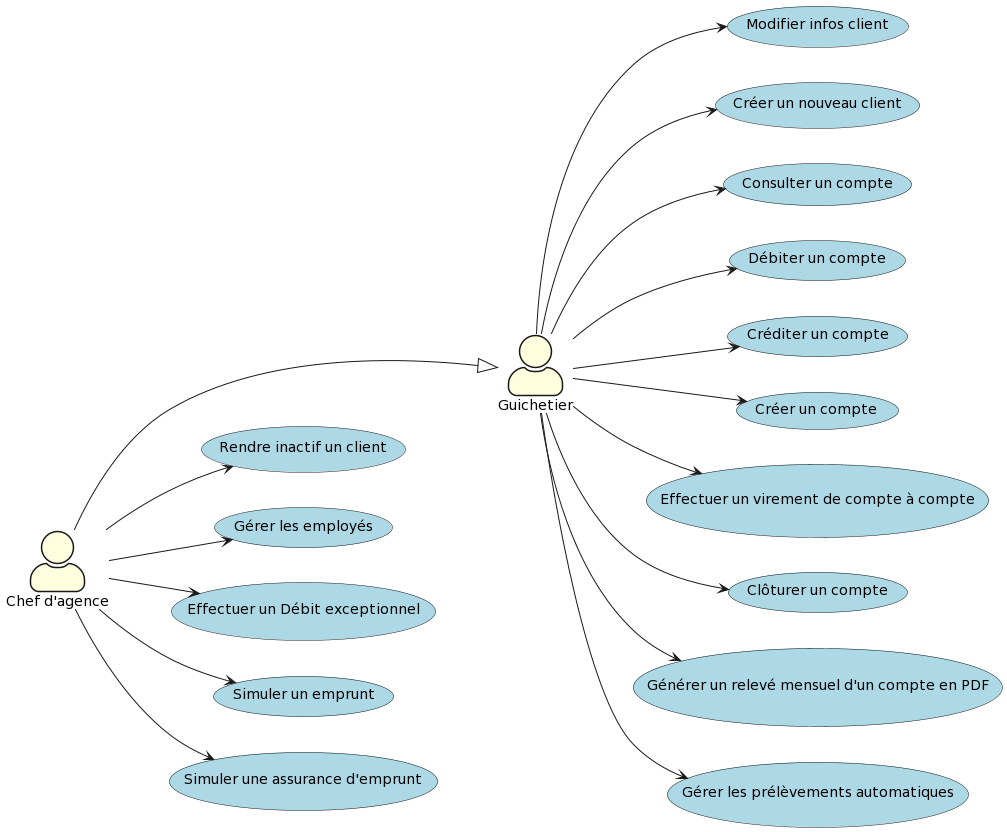

The diagram above was rendered by PlantUML. Its source (embedded in the PNG):
@startuml
skinparam actorStyle awesome
skinparam actorBackgroundColor lightyellow
skinparam usecaseBackgroundColor lightblue
left to right direction
actor "Guichetier" as guichetier
actor "Chef d'agence" as chef_agence
  usecase "Modifier infos client" as UC1
  usecase "Créer un nouveau client" as UC2
  usecase "Consulter un compte" as UC3
  usecase "Débiter un compte" as UC4
  usecase "Créditer un compte" as UC5
  usecase "Créer un compte" as UC6
  usecase "Effectuer un virement de compte à compte" as UC7
  usecase "Clôturer un compte" as UC8
  usecase "Générer un relevé mensuel d'un compte en PDF" as UC9
  usecase "Gérer les prélèvements automatiques" as UC10
guichetier --> UC1
guichetier --> UC2
guichetier --> UC3
guichetier --> UC4
guichetier --> UC5
guichetier --> UC6
guichetier --> UC7
guichetier --> UC8
guichetier --> UC9
guichetier --> UC10
chef_agence -down--|> guichetier
usecase "Rendre inactif un client" as UC11
usecase "Gérer les employés" as UC12
usecase "Effectuer un Débit exceptionnel" as UC13
usecase "Simuler un emprunt" as UC14
usecase "Simuler une assurance d'emprunt" as UC15
chef_agence --> UC11
chef_agence --> UC12
chef_agence --> UC13
chef_agence --> UC14
chef_agence --> UC15
@enduml